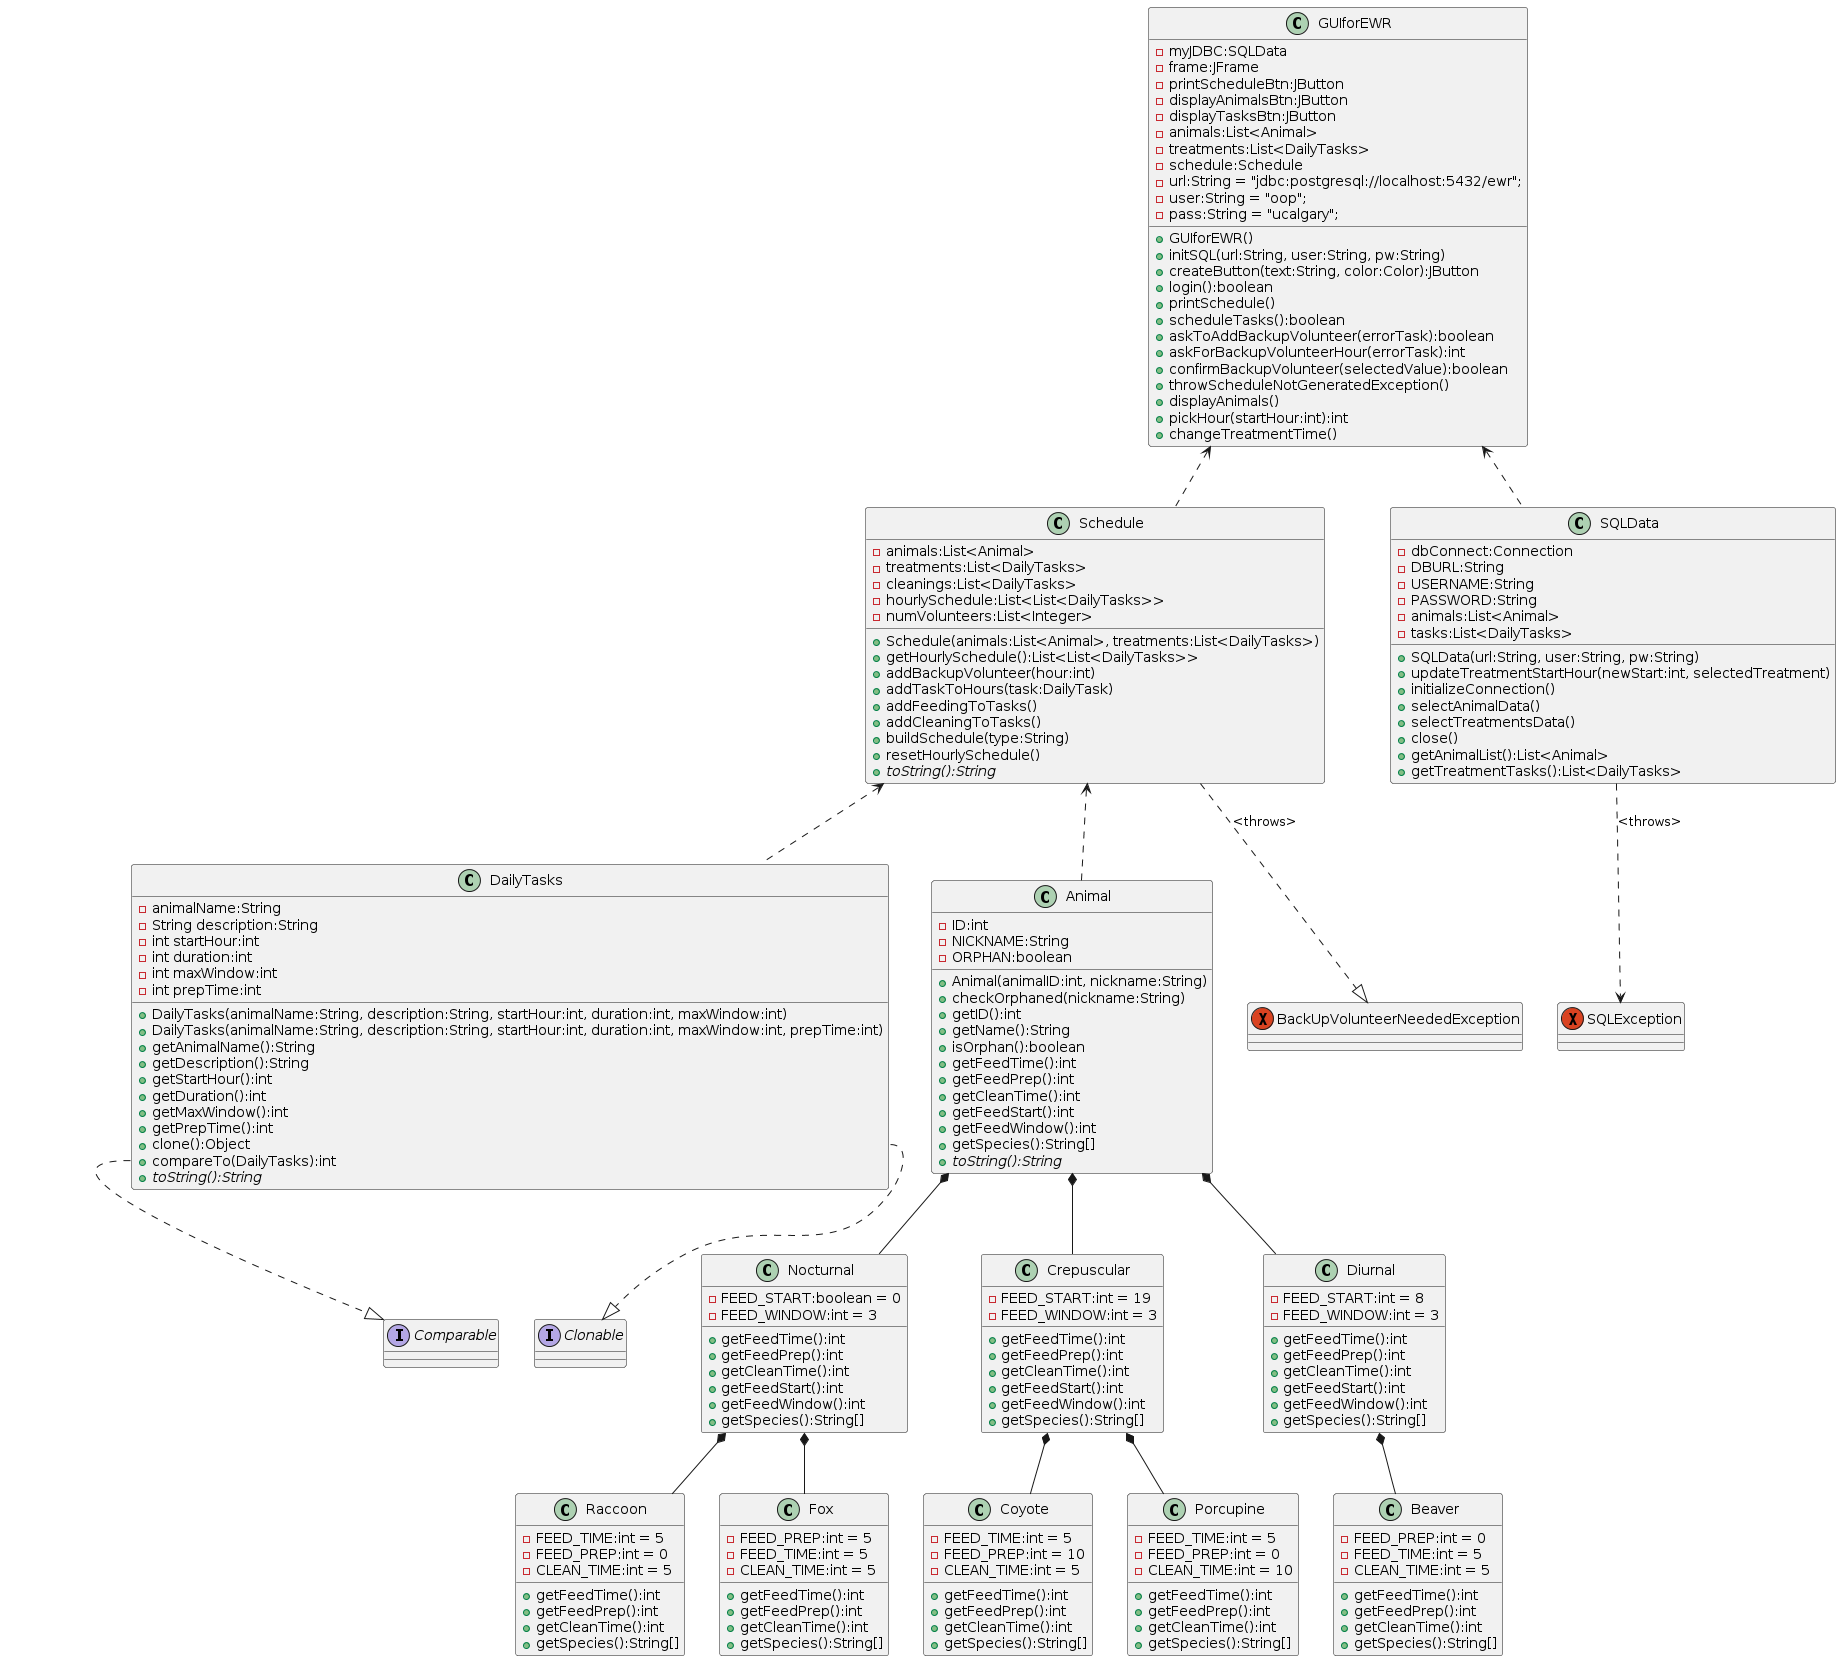

The diagram above was rendered by PlantUML. Its source (embedded in the PNG):
@startuml
class Schedule{
-animals:List<Animal>
-treatments:List<DailyTasks>
-cleanings:List<DailyTasks>
-hourlySchedule:List<List<DailyTasks>>
-numVolunteers:List<Integer>
+Schedule(animals:List<Animal>, treatments:List<DailyTasks>)
+getHourlySchedule():List<List<DailyTasks>>
+addBackupVolunteer(hour:int)
+addTaskToHours(task:DailyTask)
+addFeedingToTasks()
+addCleaningToTasks()
+buildSchedule(type:String)
+resetHourlySchedule()
+toString():String{abstract}
}
class DailyTasks{
-animalName:String 
-String description:String 
-int startHour:int
-int duration:int
-int maxWindow:int
-int prepTime:int
+DailyTasks(animalName:String, description:String, startHour:int, duration:int, maxWindow:int)
+DailyTasks(animalName:String, description:String, startHour:int, duration:int, maxWindow:int, prepTime:int)
+getAnimalName():String
+getDescription():String
+getStartHour():int
+getDuration():int
+getMaxWindow():int
+getPrepTime():int
+clone():Object
+compareTo(DailyTasks):int
+toString():String{abstract}
}

class SQLData{
-dbConnect:Connection
-DBURL:String
-USERNAME:String
-PASSWORD:String
-animals:List<Animal>
-tasks:List<DailyTasks>

+SQLData(url:String, user:String, pw:String)
+updateTreatmentStartHour(newStart:int, selectedTreatment)
+initializeConnection()
+selectAnimalData()
+selectTreatmentsData()
+close()
+getAnimalList():List<Animal>
+getTreatmentTasks():List<DailyTasks>
}

class Animal{
-ID:int
-NICKNAME:String
-ORPHAN:boolean
+Animal(animalID:int, nickname:String) 
+checkOrphaned(nickname:String)
+getID():int
+getName():String
+isOrphan():boolean
+getFeedTime():int
+getFeedPrep():int
+getCleanTime():int
+getFeedStart():int
+getFeedWindow():int
+getSpecies():String[]
+toString():String{abstract}
}

class Nocturnal{
-FEED_START:boolean = 0
-FEED_WINDOW:int = 3
+getFeedTime():int
+getFeedPrep():int
+getCleanTime():int
+getFeedStart():int
+getFeedWindow():int
+getSpecies():String[]
}

class Crepuscular{
-FEED_START:int = 19
-FEED_WINDOW:int = 3
+getFeedTime():int
+getFeedPrep():int
+getCleanTime():int
+getFeedStart():int
+getFeedWindow():int
+getSpecies():String[]
}

class Diurnal{
-FEED_START:int = 8
-FEED_WINDOW:int = 3
+getFeedTime():int
+getFeedPrep():int
+getCleanTime():int
+getFeedStart():int
+getFeedWindow():int
+getSpecies():String[]
}

class Raccoon{
-FEED_TIME:int = 5
-FEED_PREP:int = 0
-CLEAN_TIME:int = 5
+getFeedTime():int
+getFeedPrep():int
+getCleanTime():int
+getSpecies():String[]
}

class Coyote{
-FEED_TIME:int = 5
-FEED_PREP:int = 10
-CLEAN_TIME:int = 5
+getFeedTime():int
+getFeedPrep():int
+getCleanTime():int
+getSpecies():String[]
}

class Fox{
-FEED_PREP:int = 5
-FEED_TIME:int = 5
-CLEAN_TIME:int = 5
+getFeedTime():int
+getFeedPrep():int
+getCleanTime():int
+getSpecies():String[]
}
class Beaver{
-FEED_PREP:int = 0
-FEED_TIME:int = 5
-CLEAN_TIME:int = 5
+getFeedTime():int
+getFeedPrep():int
+getCleanTime():int
+getSpecies():String[]

}
class Porcupine{
-FEED_TIME:int = 5
-FEED_PREP:int = 0
-CLEAN_TIME:int = 10
+getFeedTime():int
+getFeedPrep():int
+getCleanTime():int
+getSpecies():String[]
}


class GUIforEWR{
-myJDBC:SQLData 
-frame:JFrame 
-printScheduleBtn:JButton
-displayAnimalsBtn:JButton 
-displayTasksBtn:JButton
-animals:List<Animal>
-treatments:List<DailyTasks>
-schedule:Schedule
-url:String = "jdbc:postgresql://localhost:5432/ewr";
-user:String = "oop";
-pass:String = "ucalgary";
+GUIforEWR()
+initSQL(url:String, user:String, pw:String)
+createButton(text:String, color:Color):JButton
+login():boolean
+printSchedule()
+scheduleTasks():boolean
+askToAddBackupVolunteer(errorTask):boolean
+askForBackupVolunteerHour(errorTask):int
+confirmBackupVolunteer(selectedValue):boolean
+throwScheduleNotGeneratedException()
+displayAnimals()
+pickHour(startHour:int):int
+changeTreatmentTime()
}

exception BackUpVolunteerNeededException{}

exception SQLException{}
interface Comparable{}
interface Clonable{}
GUIforEWR<..Schedule
GUIforEWR<..SQLData
DailyTasks::compareTo..|>Comparable
DailyTasks::clone..|>Clonable
SQLData..>SQLException : <throws>
Schedule <.. DailyTasks
Schedule <.. Animal
Schedule ..|> BackUpVolunteerNeededException:<throws>
Nocturnal *-- Fox
Nocturnal *-- Raccoon
Crepuscular *-- Coyote
Crepuscular *--Porcupine
Diurnal *-- Beaver
Animal *-- Diurnal
Animal *-- Crepuscular
Animal *-- Nocturnal
@enduml